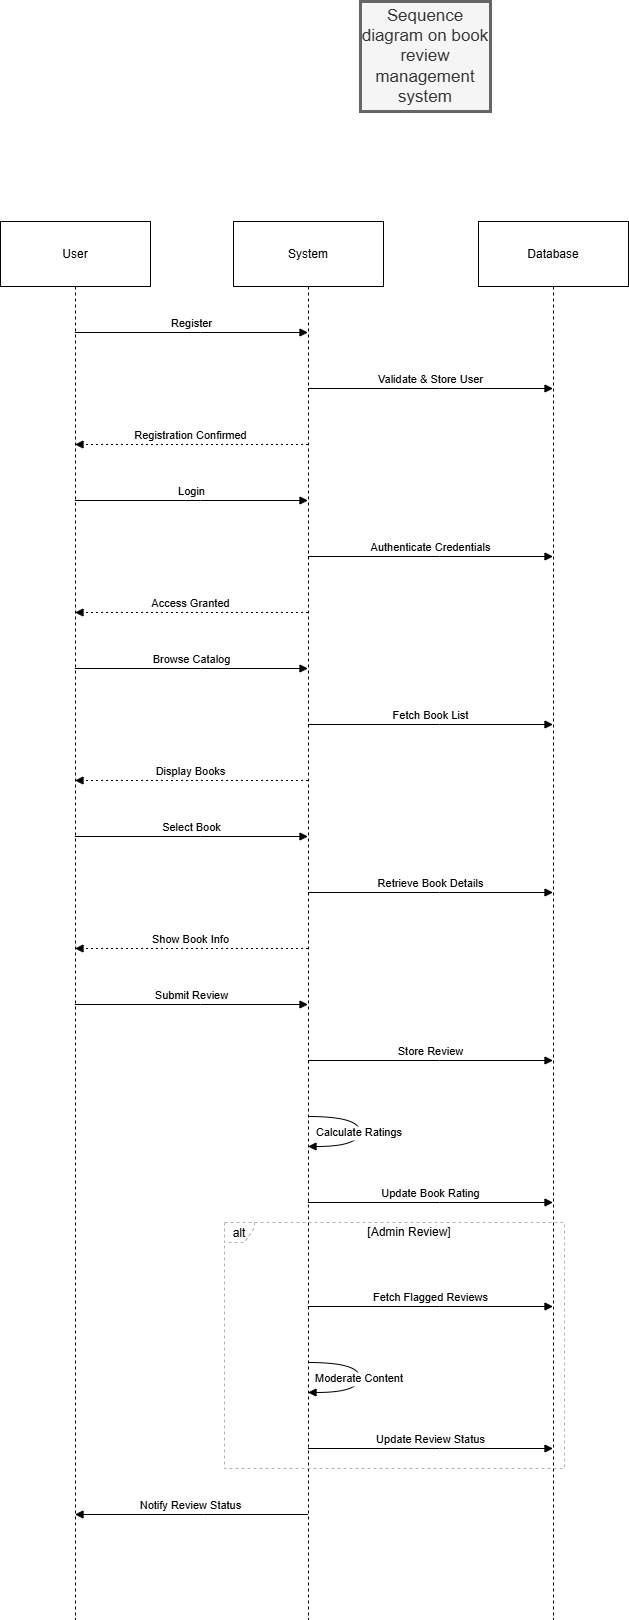

The diagram above was exported from draw.io. Its source (the exported page's mxGraphModel, read from the mxfile embedded in the PNG):
<mxGraphModel dx="1563" dy="1958" grid="1" gridSize="10" guides="1" tooltips="1" connect="1" arrows="1" fold="1" page="1" pageScale="1" pageWidth="827" pageHeight="1169" math="0" shadow="0">
  <root>
    <mxCell id="0" />
    <mxCell id="1" parent="0" />
    <mxCell id="IGIF0bhAhK_UaxWSIhOQ-1" value="User" style="shape=umlLifeline;perimeter=lifelinePerimeter;whiteSpace=wrap;container=1;dropTarget=0;collapsible=0;recursiveResize=0;outlineConnect=0;portConstraint=eastwest;newEdgeStyle={&quot;edgeStyle&quot;:&quot;elbowEdgeStyle&quot;,&quot;elbow&quot;:&quot;vertical&quot;,&quot;curved&quot;:0,&quot;rounded&quot;:0};size=65;" vertex="1" parent="1">
      <mxGeometry x="20" y="20" width="150" height="1398" as="geometry" />
    </mxCell>
    <mxCell id="IGIF0bhAhK_UaxWSIhOQ-2" value="System" style="shape=umlLifeline;perimeter=lifelinePerimeter;whiteSpace=wrap;container=1;dropTarget=0;collapsible=0;recursiveResize=0;outlineConnect=0;portConstraint=eastwest;newEdgeStyle={&quot;edgeStyle&quot;:&quot;elbowEdgeStyle&quot;,&quot;elbow&quot;:&quot;vertical&quot;,&quot;curved&quot;:0,&quot;rounded&quot;:0};size=65;" vertex="1" parent="1">
      <mxGeometry x="253" y="20" width="150" height="1398" as="geometry" />
    </mxCell>
    <mxCell id="IGIF0bhAhK_UaxWSIhOQ-3" value="Database" style="shape=umlLifeline;perimeter=lifelinePerimeter;whiteSpace=wrap;container=1;dropTarget=0;collapsible=0;recursiveResize=0;outlineConnect=0;portConstraint=eastwest;newEdgeStyle={&quot;edgeStyle&quot;:&quot;elbowEdgeStyle&quot;,&quot;elbow&quot;:&quot;vertical&quot;,&quot;curved&quot;:0,&quot;rounded&quot;:0};size=65;" vertex="1" parent="1">
      <mxGeometry x="498" y="20" width="150" height="1398" as="geometry" />
    </mxCell>
    <mxCell id="IGIF0bhAhK_UaxWSIhOQ-4" value="alt" style="shape=umlFrame;dashed=1;pointerEvents=0;dropTarget=0;strokeColor=#B3B3B3;height=20;width=30" vertex="1" parent="1">
      <mxGeometry x="244" y="1021" width="340" height="246" as="geometry" />
    </mxCell>
    <mxCell id="IGIF0bhAhK_UaxWSIhOQ-5" value="[Admin Review]" style="text;strokeColor=none;fillColor=none;align=center;verticalAlign=middle;whiteSpace=wrap;" vertex="1" parent="IGIF0bhAhK_UaxWSIhOQ-4">
      <mxGeometry x="30" width="310" height="20" as="geometry" />
    </mxCell>
    <mxCell id="IGIF0bhAhK_UaxWSIhOQ-6" value="Register" style="verticalAlign=bottom;edgeStyle=elbowEdgeStyle;elbow=vertical;curved=0;rounded=0;endArrow=block;" edge="1" parent="1" source="IGIF0bhAhK_UaxWSIhOQ-1" target="IGIF0bhAhK_UaxWSIhOQ-2">
      <mxGeometry relative="1" as="geometry">
        <Array as="points">
          <mxPoint x="220" y="131" />
        </Array>
      </mxGeometry>
    </mxCell>
    <mxCell id="IGIF0bhAhK_UaxWSIhOQ-7" value="Validate &amp; Store User" style="verticalAlign=bottom;edgeStyle=elbowEdgeStyle;elbow=vertical;curved=0;rounded=0;endArrow=block;" edge="1" parent="1" source="IGIF0bhAhK_UaxWSIhOQ-2" target="IGIF0bhAhK_UaxWSIhOQ-3">
      <mxGeometry relative="1" as="geometry">
        <Array as="points">
          <mxPoint x="459" y="187" />
        </Array>
      </mxGeometry>
    </mxCell>
    <mxCell id="IGIF0bhAhK_UaxWSIhOQ-8" value="Registration Confirmed" style="verticalAlign=bottom;edgeStyle=elbowEdgeStyle;elbow=vertical;curved=0;rounded=0;dashed=1;dashPattern=2 3;endArrow=block;" edge="1" parent="1" source="IGIF0bhAhK_UaxWSIhOQ-2" target="IGIF0bhAhK_UaxWSIhOQ-1">
      <mxGeometry relative="1" as="geometry">
        <Array as="points">
          <mxPoint x="223" y="243" />
        </Array>
      </mxGeometry>
    </mxCell>
    <mxCell id="IGIF0bhAhK_UaxWSIhOQ-9" value="Login" style="verticalAlign=bottom;edgeStyle=elbowEdgeStyle;elbow=vertical;curved=0;rounded=0;endArrow=block;" edge="1" parent="1" source="IGIF0bhAhK_UaxWSIhOQ-1" target="IGIF0bhAhK_UaxWSIhOQ-2">
      <mxGeometry relative="1" as="geometry">
        <Array as="points">
          <mxPoint x="220" y="299" />
        </Array>
      </mxGeometry>
    </mxCell>
    <mxCell id="IGIF0bhAhK_UaxWSIhOQ-10" value="Authenticate Credentials" style="verticalAlign=bottom;edgeStyle=elbowEdgeStyle;elbow=vertical;curved=0;rounded=0;endArrow=block;" edge="1" parent="1" source="IGIF0bhAhK_UaxWSIhOQ-2" target="IGIF0bhAhK_UaxWSIhOQ-3">
      <mxGeometry relative="1" as="geometry">
        <Array as="points">
          <mxPoint x="459" y="355" />
        </Array>
      </mxGeometry>
    </mxCell>
    <mxCell id="IGIF0bhAhK_UaxWSIhOQ-11" value="Access Granted" style="verticalAlign=bottom;edgeStyle=elbowEdgeStyle;elbow=vertical;curved=0;rounded=0;dashed=1;dashPattern=2 3;endArrow=block;" edge="1" parent="1" source="IGIF0bhAhK_UaxWSIhOQ-2" target="IGIF0bhAhK_UaxWSIhOQ-1">
      <mxGeometry relative="1" as="geometry">
        <Array as="points">
          <mxPoint x="223" y="411" />
        </Array>
      </mxGeometry>
    </mxCell>
    <mxCell id="IGIF0bhAhK_UaxWSIhOQ-12" value="Browse Catalog" style="verticalAlign=bottom;edgeStyle=elbowEdgeStyle;elbow=vertical;curved=0;rounded=0;endArrow=block;" edge="1" parent="1" source="IGIF0bhAhK_UaxWSIhOQ-1" target="IGIF0bhAhK_UaxWSIhOQ-2">
      <mxGeometry relative="1" as="geometry">
        <Array as="points">
          <mxPoint x="220" y="467" />
        </Array>
      </mxGeometry>
    </mxCell>
    <mxCell id="IGIF0bhAhK_UaxWSIhOQ-13" value="Fetch Book List" style="verticalAlign=bottom;edgeStyle=elbowEdgeStyle;elbow=vertical;curved=0;rounded=0;endArrow=block;" edge="1" parent="1" source="IGIF0bhAhK_UaxWSIhOQ-2" target="IGIF0bhAhK_UaxWSIhOQ-3">
      <mxGeometry relative="1" as="geometry">
        <Array as="points">
          <mxPoint x="459" y="523" />
        </Array>
      </mxGeometry>
    </mxCell>
    <mxCell id="IGIF0bhAhK_UaxWSIhOQ-14" value="Display Books" style="verticalAlign=bottom;edgeStyle=elbowEdgeStyle;elbow=vertical;curved=0;rounded=0;dashed=1;dashPattern=2 3;endArrow=block;" edge="1" parent="1" source="IGIF0bhAhK_UaxWSIhOQ-2" target="IGIF0bhAhK_UaxWSIhOQ-1">
      <mxGeometry relative="1" as="geometry">
        <Array as="points">
          <mxPoint x="223" y="579" />
        </Array>
      </mxGeometry>
    </mxCell>
    <mxCell id="IGIF0bhAhK_UaxWSIhOQ-15" value="Select Book" style="verticalAlign=bottom;edgeStyle=elbowEdgeStyle;elbow=vertical;curved=0;rounded=0;endArrow=block;" edge="1" parent="1" source="IGIF0bhAhK_UaxWSIhOQ-1" target="IGIF0bhAhK_UaxWSIhOQ-2">
      <mxGeometry relative="1" as="geometry">
        <Array as="points">
          <mxPoint x="220" y="635" />
        </Array>
      </mxGeometry>
    </mxCell>
    <mxCell id="IGIF0bhAhK_UaxWSIhOQ-16" value="Retrieve Book Details" style="verticalAlign=bottom;edgeStyle=elbowEdgeStyle;elbow=vertical;curved=0;rounded=0;endArrow=block;" edge="1" parent="1" source="IGIF0bhAhK_UaxWSIhOQ-2" target="IGIF0bhAhK_UaxWSIhOQ-3">
      <mxGeometry relative="1" as="geometry">
        <Array as="points">
          <mxPoint x="459" y="691" />
        </Array>
      </mxGeometry>
    </mxCell>
    <mxCell id="IGIF0bhAhK_UaxWSIhOQ-17" value="Show Book Info" style="verticalAlign=bottom;edgeStyle=elbowEdgeStyle;elbow=vertical;curved=0;rounded=0;dashed=1;dashPattern=2 3;endArrow=block;" edge="1" parent="1" source="IGIF0bhAhK_UaxWSIhOQ-2" target="IGIF0bhAhK_UaxWSIhOQ-1">
      <mxGeometry relative="1" as="geometry">
        <Array as="points">
          <mxPoint x="223" y="747" />
        </Array>
      </mxGeometry>
    </mxCell>
    <mxCell id="IGIF0bhAhK_UaxWSIhOQ-18" value="Submit Review" style="verticalAlign=bottom;edgeStyle=elbowEdgeStyle;elbow=vertical;curved=0;rounded=0;endArrow=block;" edge="1" parent="1" source="IGIF0bhAhK_UaxWSIhOQ-1" target="IGIF0bhAhK_UaxWSIhOQ-2">
      <mxGeometry relative="1" as="geometry">
        <Array as="points">
          <mxPoint x="220" y="803" />
        </Array>
      </mxGeometry>
    </mxCell>
    <mxCell id="IGIF0bhAhK_UaxWSIhOQ-19" value="Store Review" style="verticalAlign=bottom;edgeStyle=elbowEdgeStyle;elbow=vertical;curved=0;rounded=0;endArrow=block;" edge="1" parent="1" source="IGIF0bhAhK_UaxWSIhOQ-2" target="IGIF0bhAhK_UaxWSIhOQ-3">
      <mxGeometry relative="1" as="geometry">
        <Array as="points">
          <mxPoint x="459" y="859" />
        </Array>
      </mxGeometry>
    </mxCell>
    <mxCell id="IGIF0bhAhK_UaxWSIhOQ-20" value="Calculate Ratings" style="curved=1;endArrow=block;rounded=0;" edge="1" parent="1" source="IGIF0bhAhK_UaxWSIhOQ-2" target="IGIF0bhAhK_UaxWSIhOQ-2">
      <mxGeometry relative="1" as="geometry">
        <Array as="points">
          <mxPoint x="379" y="915" />
          <mxPoint x="379" y="945" />
        </Array>
      </mxGeometry>
    </mxCell>
    <mxCell id="IGIF0bhAhK_UaxWSIhOQ-21" value="Update Book Rating" style="verticalAlign=bottom;edgeStyle=elbowEdgeStyle;elbow=vertical;curved=0;rounded=0;endArrow=block;" edge="1" parent="1" source="IGIF0bhAhK_UaxWSIhOQ-2" target="IGIF0bhAhK_UaxWSIhOQ-3">
      <mxGeometry relative="1" as="geometry">
        <Array as="points">
          <mxPoint x="459" y="1001" />
        </Array>
      </mxGeometry>
    </mxCell>
    <mxCell id="IGIF0bhAhK_UaxWSIhOQ-22" value="Fetch Flagged Reviews" style="verticalAlign=bottom;edgeStyle=elbowEdgeStyle;elbow=vertical;curved=0;rounded=0;endArrow=block;" edge="1" parent="1" source="IGIF0bhAhK_UaxWSIhOQ-2" target="IGIF0bhAhK_UaxWSIhOQ-3">
      <mxGeometry relative="1" as="geometry">
        <Array as="points">
          <mxPoint x="459" y="1105" />
        </Array>
      </mxGeometry>
    </mxCell>
    <mxCell id="IGIF0bhAhK_UaxWSIhOQ-23" value="Moderate Content" style="curved=1;endArrow=block;rounded=0;" edge="1" parent="1" source="IGIF0bhAhK_UaxWSIhOQ-2" target="IGIF0bhAhK_UaxWSIhOQ-2">
      <mxGeometry relative="1" as="geometry">
        <Array as="points">
          <mxPoint x="379" y="1161" />
          <mxPoint x="379" y="1191" />
        </Array>
      </mxGeometry>
    </mxCell>
    <mxCell id="IGIF0bhAhK_UaxWSIhOQ-24" value="Update Review Status" style="verticalAlign=bottom;edgeStyle=elbowEdgeStyle;elbow=vertical;curved=0;rounded=0;endArrow=block;" edge="1" parent="1" source="IGIF0bhAhK_UaxWSIhOQ-2" target="IGIF0bhAhK_UaxWSIhOQ-3">
      <mxGeometry relative="1" as="geometry">
        <Array as="points">
          <mxPoint x="459" y="1247" />
        </Array>
      </mxGeometry>
    </mxCell>
    <mxCell id="IGIF0bhAhK_UaxWSIhOQ-25" value="Notify Review Status" style="verticalAlign=bottom;edgeStyle=elbowEdgeStyle;elbow=vertical;curved=0;rounded=0;endArrow=block;" edge="1" parent="1" source="IGIF0bhAhK_UaxWSIhOQ-2" target="IGIF0bhAhK_UaxWSIhOQ-1">
      <mxGeometry relative="1" as="geometry">
        <Array as="points">
          <mxPoint x="223" y="1313" />
        </Array>
      </mxGeometry>
    </mxCell>
    <mxCell id="IGIF0bhAhK_UaxWSIhOQ-28" value="Sequence diagram on book review management system" style="text;html=1;align=center;verticalAlign=middle;whiteSpace=wrap;rounded=0;fillColor=#f5f5f5;fontColor=#333333;strokeColor=#666666;strokeWidth=3;fontSize=17;" vertex="1" parent="1">
      <mxGeometry x="380" y="-200" width="130" height="110" as="geometry" />
    </mxCell>
  </root>
</mxGraphModel>